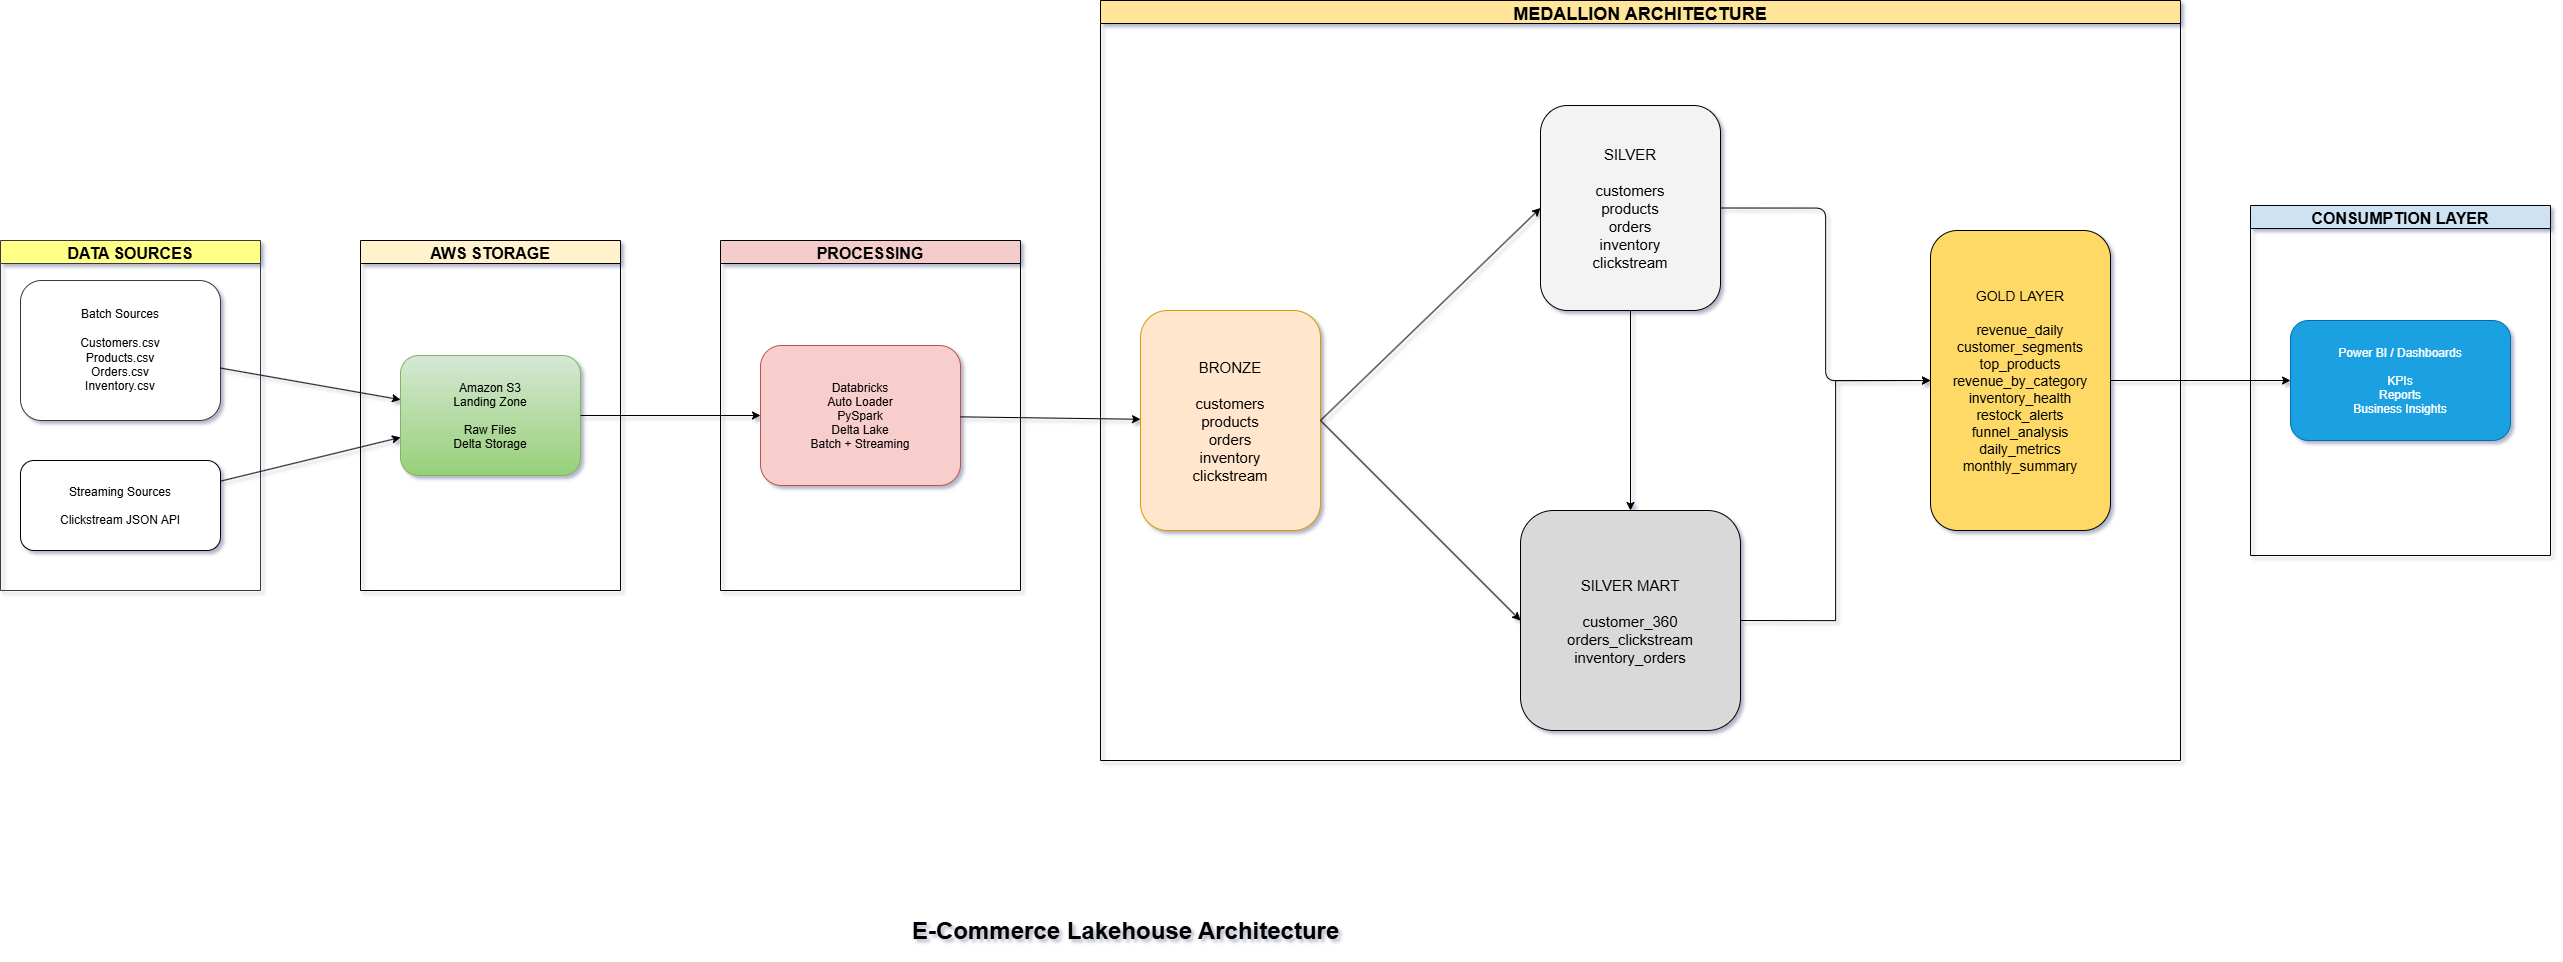

The diagram above was exported from draw.io. Its source (the exported page's mxGraphModel, read from the mxfile embedded in the PNG):
<mxGraphModel dx="3676" dy="1669" grid="1" gridSize="10" guides="1" tooltips="1" connect="1" arrows="1" fold="1" page="1" pageScale="1" pageWidth="850" pageHeight="1100" background="light-dark(#FFFFFF,#FFFFFF)" math="0" shadow="0">
  <root>
    <mxCell id="0" />
    <mxCell id="1" parent="0" />
    <mxCell id="title" parent="1" style="text;html=1;fontSize=24;fontStyle=1;" value="E-Commerce Lakehouse Architecture&amp;nbsp;" vertex="1">
      <mxGeometry height="40" width="670" x="830" y="950" as="geometry" />
    </mxCell>
    <mxCell id="sources" parent="1" style="swimlane;fillColor=#ffff88;fontSize=16;strokeColor=#36393d;" value="DATA SOURCES" vertex="1">
      <mxGeometry height="350" width="260" x="-80" y="280" as="geometry" />
    </mxCell>
    <mxCell id="batch" parent="sources" style="rounded=1;whiteSpace=wrap;fillColor=light-dark(#FFFFFF,#99CCFF);strokeColor=#36393d;gradientColor=none;fontColor=light-dark(#000000,#000000);" value="Batch Sources&#10;&#10;Customers.csv&#10;Products.csv&#10;Orders.csv&#10;Inventory.csv" vertex="1">
      <mxGeometry height="140" width="200" x="20" y="40" as="geometry" />
    </mxCell>
    <mxCell id="stream" parent="sources" style="rounded=1;fillColor=light-dark(#FFFFFF,#99CCFF);fontColor=light-dark(#000000,#000000);" value="Streaming Sources&#10;&#10;Clickstream JSON API" vertex="1">
      <mxGeometry height="90" width="200" x="20" y="220" as="geometry" />
    </mxCell>
    <mxCell id="storage" parent="1" style="swimlane;fillColor=#fff2cc;fontSize=16;" value="AWS STORAGE" vertex="1">
      <mxGeometry height="350" width="260" x="280" y="280" as="geometry" />
    </mxCell>
    <mxCell id="s3" parent="storage" style="rounded=1;fillColor=#d5e8d4;strokeColor=#82b366;gradientColor=#97d077;" value="Amazon S3&#10;Landing Zone&#10;&#10;Raw Files&#10;Delta Storage" vertex="1">
      <mxGeometry height="120" width="180" x="40" y="115" as="geometry" />
    </mxCell>
    <mxCell id="processing" parent="1" style="swimlane;fillColor=#f4cccc;fontSize=16;" value="PROCESSING" vertex="1">
      <mxGeometry height="350" width="300" x="640" y="280" as="geometry" />
    </mxCell>
    <mxCell id="dbx" parent="processing" style="rounded=1;fillColor=#f8cecc;strokeColor=#b85450;" value="Databricks&#10;Auto Loader&#10;PySpark&#10;Delta Lake&#10;Batch + Streaming" vertex="1">
      <mxGeometry height="140" width="200" x="40" y="105" as="geometry" />
    </mxCell>
    <mxCell id="medallion" parent="1" style="swimlane;fillColor=#ffe599;fontSize=18;" value="MEDALLION ARCHITECTURE" vertex="1">
      <mxGeometry height="760" width="1080" x="1020" y="40" as="geometry" />
    </mxCell>
    <mxCell id="bronze" parent="medallion" style="rounded=1;fillColor=light-dark(#FFE6CC,#994C00);fontSize=15;strokeColor=#d79b00;" value="BRONZE&#10;&#10;customers&#10;products&#10;orders&#10;inventory&#10;clickstream" vertex="1">
      <mxGeometry height="220" width="180" x="40" y="310" as="geometry" />
    </mxCell>
    <mxCell id="0Bxpdv46j8GVvM7jmfwB-11" edge="1" parent="medallion" source="silver" style="edgeStyle=orthogonalEdgeStyle;rounded=0;orthogonalLoop=1;jettySize=auto;html=1;exitX=0.5;exitY=1;exitDx=0;exitDy=0;strokeColor=light-dark(#000000,#000000);" target="mart">
      <mxGeometry relative="1" as="geometry" />
    </mxCell>
    <mxCell id="0Bxpdv46j8GVvM7jmfwB-13" edge="1" parent="medallion" source="silver" style="edgeStyle=orthogonalEdgeStyle;rounded=1;orthogonalLoop=1;jettySize=auto;html=1;exitX=1;exitY=0.5;exitDx=0;exitDy=0;entryX=0;entryY=0.5;entryDx=0;entryDy=0;curved=0;strokeColor=light-dark(#000000,#000000);" target="gold">
      <mxGeometry relative="1" as="geometry" />
    </mxCell>
    <mxCell id="silver" parent="medallion" style="rounded=1;fillColor=light-dark(#F3F3F3,#808080);fontSize=15;" value="SILVER&#10;&#10;customers&#10;products&#10;orders&#10;inventory&#10;clickstream" vertex="1">
      <mxGeometry height="205" width="180" x="440" y="105" as="geometry" />
    </mxCell>
    <mxCell id="0Bxpdv46j8GVvM7jmfwB-15" edge="1" parent="medallion" source="mart" style="edgeStyle=orthogonalEdgeStyle;rounded=0;orthogonalLoop=1;jettySize=auto;html=1;exitX=1;exitY=0.5;exitDx=0;exitDy=0;entryX=0;entryY=0.5;entryDx=0;entryDy=0;strokeColor=light-dark(#000000,#000000);" target="gold">
      <mxGeometry relative="1" as="geometry" />
    </mxCell>
    <mxCell id="mart" parent="medallion" style="rounded=1;fillColor=light-dark(#D9D9D9,#666666);fontSize=15;" value="SILVER MART&#10;&#10;customer_360&#10;orders_clickstream&#10;inventory_orders" vertex="1">
      <mxGeometry height="220" width="220" x="420" y="510" as="geometry" />
    </mxCell>
    <mxCell id="gold" parent="medallion" style="rounded=1;fillColor=light-dark(#FFD966,#FF9B00);fontSize=14;" value="GOLD LAYER&#10;&#10;revenue_daily&#10;customer_segments&#10;top_products&#10;revenue_by_category&#10;inventory_health&#10;restock_alerts&#10;funnel_analysis&#10;daily_metrics&#10;monthly_summary" vertex="1">
      <mxGeometry height="300" width="180" x="830" y="230" as="geometry" />
    </mxCell>
    <mxCell id="6" edge="1" parent="medallion" source="bronze" style="exitX=1;exitY=0.5;exitDx=0;exitDy=0;entryX=0;entryY=0.5;entryDx=0;entryDy=0;strokeColor=light-dark(#000000,#000000);" target="silver">
      <mxGeometry relative="1" as="geometry">
        <mxPoint x="230" y="410" as="sourcePoint" />
      </mxGeometry>
    </mxCell>
    <mxCell id="7" edge="1" parent="medallion" source="bronze" style="exitX=1;exitY=0.5;exitDx=0;exitDy=0;entryX=0;entryY=0.5;entryDx=0;entryDy=0;strokeColor=light-dark(#000000,#000000);" target="mart">
      <mxGeometry relative="1" as="geometry" />
    </mxCell>
    <mxCell id="consume" parent="1" style="swimlane;fillColor=#cfe2f3;fontSize=16;" value="CONSUMPTION LAYER" vertex="1">
      <mxGeometry height="350" width="300" x="2170" y="245" as="geometry" />
    </mxCell>
    <mxCell id="dash" parent="consume" style="rounded=1;fillColor=#1ba1e2;strokeColor=#006EAF;fontColor=#ffffff;" value="Power BI / Dashboards&#10;&#10;KPIs&#10;Reports&#10;Business Insights" vertex="1">
      <mxGeometry height="120" width="220" x="40" y="115" as="geometry" />
    </mxCell>
    <mxCell id="2" edge="1" parent="1" source="batch" style="fontColor=light-dark(#000000,#000000);strokeColor=light-dark(#000000,#000000);" target="s3">
      <mxGeometry relative="1" as="geometry" />
    </mxCell>
    <mxCell id="3" edge="1" parent="1" source="stream" style="strokeColor=light-dark(#000000,#000000);" target="s3">
      <mxGeometry relative="1" as="geometry" />
    </mxCell>
    <mxCell id="4" edge="1" parent="1" source="s3" style="strokeColor=light-dark(#000000,#000000);" target="dbx">
      <mxGeometry relative="1" as="geometry" />
    </mxCell>
    <mxCell id="5" edge="1" parent="1" source="dbx" style="strokeColor=light-dark(#000000,#000000);" target="bronze">
      <mxGeometry relative="1" as="geometry" />
    </mxCell>
    <mxCell id="9" edge="1" parent="1" source="gold" style="strokeColor=light-dark(#000000,#000000);" target="dash">
      <mxGeometry relative="1" as="geometry" />
    </mxCell>
  </root>
</mxGraphModel>